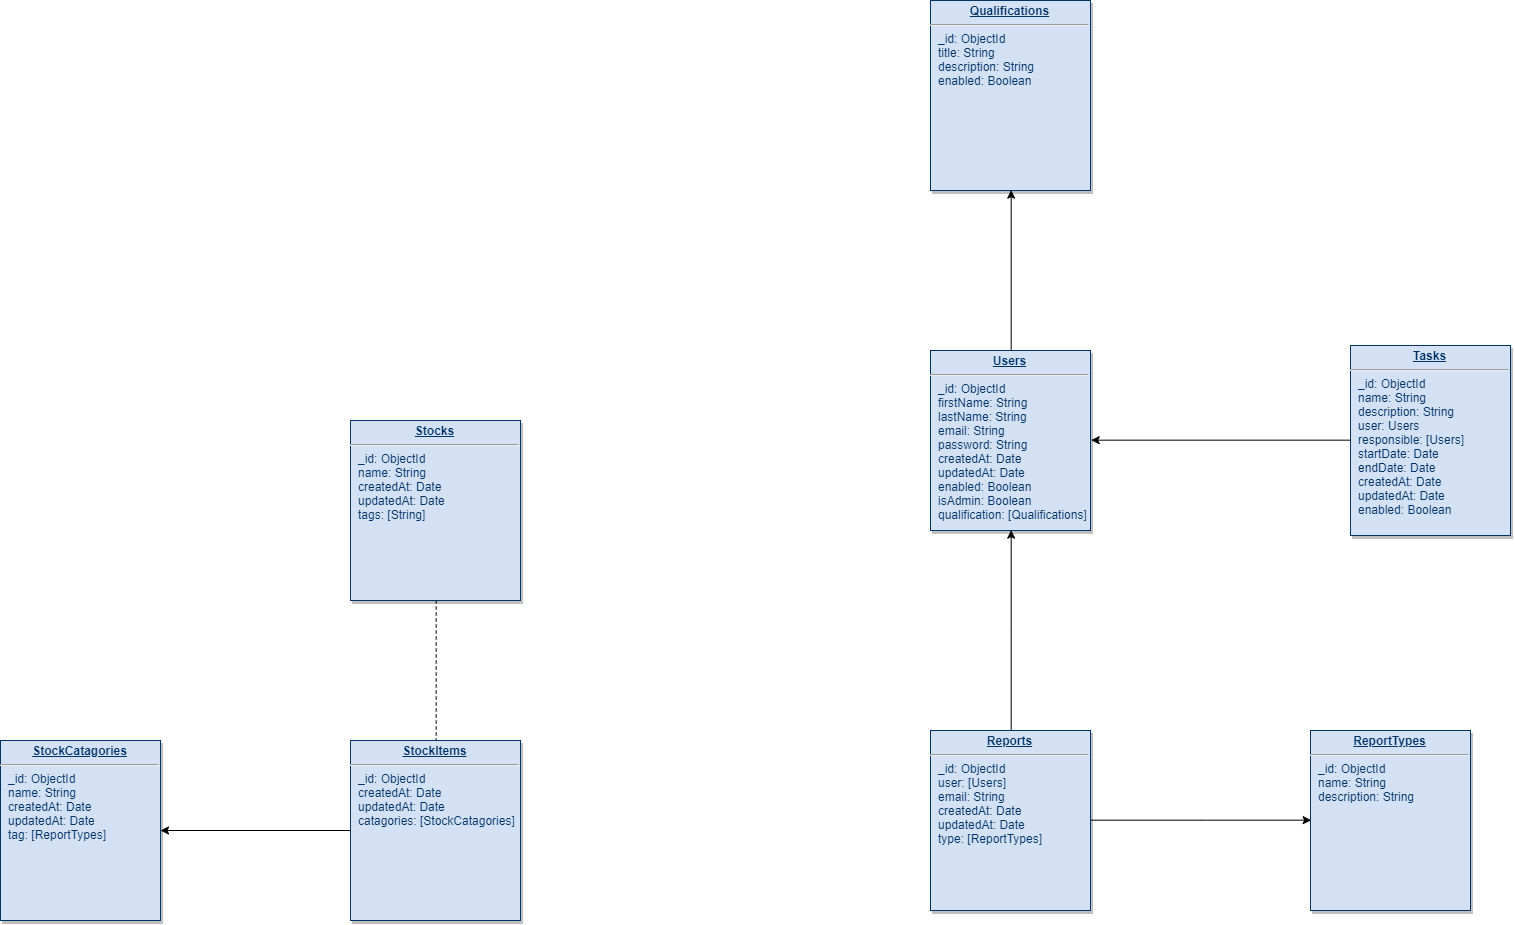

The diagram above was exported from draw.io. Its source (the exported page's mxGraphModel, read from the mxfile embedded in the PNG):
<mxGraphModel dx="2556" dy="967" grid="1" gridSize="10" guides="1" tooltips="1" connect="1" arrows="1" fold="1" page="1" pageScale="1" pageWidth="826" pageHeight="1169" background="#ffffff" math="0" shadow="0">
  <root>
    <mxCell id="0" />
    <mxCell id="1" parent="0" />
    <mxCell id="az6B5SZT5Oyq73XN6G6v-115" style="edgeStyle=orthogonalEdgeStyle;rounded=0;orthogonalLoop=1;jettySize=auto;html=1;entryX=0.5;entryY=1;entryDx=0;entryDy=0;exitX=0.5;exitY=0;exitDx=0;exitDy=0;" edge="1" parent="1" source="22" target="az6B5SZT5Oyq73XN6G6v-114">
      <mxGeometry relative="1" as="geometry" />
    </mxCell>
    <mxCell id="22" value="&lt;p style=&quot;margin: 0px ; margin-top: 4px ; text-align: center ; text-decoration: underline&quot;&gt;&lt;strong&gt;Users&lt;/strong&gt;&lt;/p&gt;&lt;hr&gt;&lt;p style=&quot;margin: 0px ; margin-left: 8px&quot;&gt;_id: ObjectId&lt;/p&gt;&lt;p style=&quot;margin: 0px ; margin-left: 8px&quot;&gt;&lt;span&gt;firstName: String&lt;/span&gt;&lt;/p&gt;&lt;p style=&quot;margin: 0px ; margin-left: 8px&quot;&gt;&lt;span&gt;lastName: String&lt;/span&gt;&lt;/p&gt;&lt;p style=&quot;margin: 0px ; margin-left: 8px&quot;&gt;email: String&lt;/p&gt;&lt;p style=&quot;margin: 0px ; margin-left: 8px&quot;&gt;password: String&lt;/p&gt;&lt;p style=&quot;margin: 0px ; margin-left: 8px&quot;&gt;createdAt: Date&lt;/p&gt;&lt;p style=&quot;margin: 0px ; margin-left: 8px&quot;&gt;updatedAt: Date&lt;/p&gt;&lt;p style=&quot;margin: 0px ; margin-left: 8px&quot;&gt;enabled: Boolean&lt;/p&gt;&lt;p style=&quot;margin: 0px ; margin-left: 8px&quot;&gt;isAdmin: Boolean&lt;/p&gt;&lt;p style=&quot;margin: 0px ; margin-left: 8px&quot;&gt;qualification: [Qualifications]&lt;/p&gt;" style="verticalAlign=top;align=left;overflow=fill;fontSize=12;fontFamily=Helvetica;html=1;strokeColor=#003366;shadow=1;fillColor=#D4E1F5;fontColor=#003366" parent="1" vertex="1">
      <mxGeometry x="879.9999999999999" y="430" width="160.0000000000001" height="180" as="geometry" />
    </mxCell>
    <mxCell id="az6B5SZT5Oyq73XN6G6v-117" style="edgeStyle=orthogonalEdgeStyle;rounded=0;orthogonalLoop=1;jettySize=auto;html=1;exitX=0;exitY=0.5;exitDx=0;exitDy=0;entryX=1;entryY=0.5;entryDx=0;entryDy=0;" edge="1" parent="1" source="35" target="22">
      <mxGeometry relative="1" as="geometry" />
    </mxCell>
    <mxCell id="35" value="&lt;p style=&quot;margin: 0px ; margin-top: 4px ; text-align: center ; text-decoration: underline&quot;&gt;&lt;strong&gt;Tasks&lt;/strong&gt;&lt;/p&gt;&lt;hr&gt;&lt;p style=&quot;margin: 0px ; margin-left: 8px&quot;&gt;_id: ObjectId&lt;/p&gt;&lt;p style=&quot;margin: 0px ; margin-left: 8px&quot;&gt;name: String&lt;/p&gt;&lt;p style=&quot;margin: 0px ; margin-left: 8px&quot;&gt;description: String&lt;/p&gt;&lt;p style=&quot;margin: 0px ; margin-left: 8px&quot;&gt;user: Users&lt;/p&gt;&lt;p style=&quot;margin: 0px ; margin-left: 8px&quot;&gt;responsible: [Users]&lt;/p&gt;&lt;p style=&quot;margin: 0px ; margin-left: 8px&quot;&gt;&lt;span&gt;startDate: Date&lt;/span&gt;&lt;br&gt;&lt;/p&gt;&lt;p style=&quot;margin: 0px ; margin-left: 8px&quot;&gt;endDate:&lt;span&gt;&amp;nbsp;Date&lt;/span&gt;&lt;/p&gt;&lt;p style=&quot;margin: 0px ; margin-left: 8px&quot;&gt;createdAt: Date&lt;/p&gt;&lt;p style=&quot;margin: 0px ; margin-left: 8px&quot;&gt;updatedAt: Date&lt;/p&gt;&lt;p style=&quot;margin: 0px ; margin-left: 8px&quot;&gt;enabled: Boolean&lt;/p&gt;" style="verticalAlign=top;align=left;overflow=fill;fontSize=12;fontFamily=Helvetica;html=1;strokeColor=#003366;shadow=1;fillColor=#D4E1F5;fontColor=#003366" parent="1" vertex="1">
      <mxGeometry x="1300" y="425.0000000000001" width="160" height="190" as="geometry" />
    </mxCell>
    <mxCell id="az6B5SZT5Oyq73XN6G6v-114" value="&lt;p style=&quot;margin: 0px ; margin-top: 4px ; text-align: center ; text-decoration: underline&quot;&gt;&lt;strong&gt;Qualifications&lt;/strong&gt;&lt;/p&gt;&lt;hr&gt;&lt;p style=&quot;margin: 0px ; margin-left: 8px&quot;&gt;_id: ObjectId&lt;/p&gt;&lt;p style=&quot;margin: 0px ; margin-left: 8px&quot;&gt;title: String&lt;/p&gt;&lt;p style=&quot;margin: 0px ; margin-left: 8px&quot;&gt;description: String&lt;/p&gt;&lt;p style=&quot;margin: 0px ; margin-left: 8px&quot;&gt;enabled: Boolean&lt;/p&gt;" style="verticalAlign=top;align=left;overflow=fill;fontSize=12;fontFamily=Helvetica;html=1;strokeColor=#003366;shadow=1;fillColor=#D4E1F5;fontColor=#003366" vertex="1" parent="1">
      <mxGeometry x="880" y="80.00000000000011" width="160" height="190" as="geometry" />
    </mxCell>
    <mxCell id="az6B5SZT5Oyq73XN6G6v-118" value="&lt;p style=&quot;margin: 0px ; margin-top: 4px ; text-align: center ; text-decoration: underline&quot;&gt;&lt;strong&gt;ReportTypes&lt;/strong&gt;&lt;/p&gt;&lt;hr&gt;&lt;p style=&quot;margin: 0px ; margin-left: 8px&quot;&gt;_id: ObjectId&lt;/p&gt;&lt;p style=&quot;margin: 0px ; margin-left: 8px&quot;&gt;name: String&lt;/p&gt;&lt;p style=&quot;margin: 0px ; margin-left: 8px&quot;&gt;description: String&lt;/p&gt;" style="verticalAlign=top;align=left;overflow=fill;fontSize=12;fontFamily=Helvetica;html=1;strokeColor=#003366;shadow=1;fillColor=#D4E1F5;fontColor=#003366" vertex="1" parent="1">
      <mxGeometry x="1260" y="810" width="160.0000000000001" height="180" as="geometry" />
    </mxCell>
    <mxCell id="az6B5SZT5Oyq73XN6G6v-120" style="edgeStyle=orthogonalEdgeStyle;rounded=0;orthogonalLoop=1;jettySize=auto;html=1;entryX=0.5;entryY=1;entryDx=0;entryDy=0;" edge="1" parent="1" source="az6B5SZT5Oyq73XN6G6v-119" target="22">
      <mxGeometry relative="1" as="geometry" />
    </mxCell>
    <mxCell id="az6B5SZT5Oyq73XN6G6v-121" style="edgeStyle=orthogonalEdgeStyle;rounded=0;orthogonalLoop=1;jettySize=auto;html=1;entryX=0;entryY=0.5;entryDx=0;entryDy=0;" edge="1" parent="1" source="az6B5SZT5Oyq73XN6G6v-119" target="az6B5SZT5Oyq73XN6G6v-118">
      <mxGeometry relative="1" as="geometry" />
    </mxCell>
    <mxCell id="az6B5SZT5Oyq73XN6G6v-119" value="&lt;p style=&quot;margin: 0px ; margin-top: 4px ; text-align: center ; text-decoration: underline&quot;&gt;&lt;strong&gt;Reports&lt;/strong&gt;&lt;/p&gt;&lt;hr&gt;&lt;p style=&quot;margin: 0px ; margin-left: 8px&quot;&gt;_id: ObjectId&lt;/p&gt;&lt;p style=&quot;margin: 0px ; margin-left: 8px&quot;&gt;user: [Users]&lt;/p&gt;&lt;p style=&quot;margin: 0px ; margin-left: 8px&quot;&gt;email: String&lt;/p&gt;&lt;p style=&quot;margin: 0px ; margin-left: 8px&quot;&gt;createdAt: Date&lt;/p&gt;&lt;p style=&quot;margin: 0px ; margin-left: 8px&quot;&gt;updatedAt: Date&lt;/p&gt;&lt;p style=&quot;margin: 0px ; margin-left: 8px&quot;&gt;type: [ReportTypes]&lt;/p&gt;" style="verticalAlign=top;align=left;overflow=fill;fontSize=12;fontFamily=Helvetica;html=1;strokeColor=#003366;shadow=1;fillColor=#D4E1F5;fontColor=#003366" vertex="1" parent="1">
      <mxGeometry x="879.9999999999999" y="810" width="160.0000000000001" height="180" as="geometry" />
    </mxCell>
    <mxCell id="az6B5SZT5Oyq73XN6G6v-122" value="&lt;p style=&quot;margin: 0px ; margin-top: 4px ; text-align: center ; text-decoration: underline&quot;&gt;&lt;strong&gt;StockCatagories&lt;/strong&gt;&lt;/p&gt;&lt;hr&gt;&lt;p style=&quot;margin: 0px ; margin-left: 8px&quot;&gt;_id: ObjectId&lt;/p&gt;&lt;p style=&quot;margin: 0px ; margin-left: 8px&quot;&gt;name: String&lt;/p&gt;&lt;p style=&quot;margin: 0px ; margin-left: 8px&quot;&gt;createdAt: Date&lt;/p&gt;&lt;p style=&quot;margin: 0px ; margin-left: 8px&quot;&gt;updatedAt: Date&lt;/p&gt;&lt;p style=&quot;margin: 0px ; margin-left: 8px&quot;&gt;tag: [ReportTypes]&lt;/p&gt;" style="verticalAlign=top;align=left;overflow=fill;fontSize=12;fontFamily=Helvetica;html=1;strokeColor=#003366;shadow=1;fillColor=#D4E1F5;fontColor=#003366" vertex="1" parent="1">
      <mxGeometry x="-50.000000000000114" y="820" width="160.0000000000001" height="180" as="geometry" />
    </mxCell>
    <mxCell id="az6B5SZT5Oyq73XN6G6v-124" style="edgeStyle=orthogonalEdgeStyle;rounded=0;orthogonalLoop=1;jettySize=auto;html=1;" edge="1" parent="1" source="az6B5SZT5Oyq73XN6G6v-123" target="az6B5SZT5Oyq73XN6G6v-122">
      <mxGeometry relative="1" as="geometry" />
    </mxCell>
    <mxCell id="az6B5SZT5Oyq73XN6G6v-123" value="&lt;p style=&quot;margin: 0px ; margin-top: 4px ; text-align: center ; text-decoration: underline&quot;&gt;&lt;strong&gt;StockItems&lt;/strong&gt;&lt;/p&gt;&lt;hr&gt;&lt;p style=&quot;margin: 0px ; margin-left: 8px&quot;&gt;_id: ObjectId&lt;/p&gt;&lt;p style=&quot;margin: 0px ; margin-left: 8px&quot;&gt;createdAt: Date&lt;/p&gt;&lt;p style=&quot;margin: 0px ; margin-left: 8px&quot;&gt;updatedAt: Date&lt;/p&gt;&lt;p style=&quot;margin: 0px ; margin-left: 8px&quot;&gt;catagories: [&lt;span style=&quot;text-align: center&quot;&gt;StockCatagories&lt;/span&gt;]&lt;/p&gt;" style="verticalAlign=top;align=left;overflow=fill;fontSize=12;fontFamily=Helvetica;html=1;strokeColor=#003366;shadow=1;fillColor=#D4E1F5;fontColor=#003366" vertex="1" parent="1">
      <mxGeometry x="300" y="820" width="170" height="180" as="geometry" />
    </mxCell>
    <mxCell id="az6B5SZT5Oyq73XN6G6v-126" style="edgeStyle=orthogonalEdgeStyle;rounded=0;orthogonalLoop=1;jettySize=auto;html=1;entryX=0.5;entryY=0;entryDx=0;entryDy=0;endArrow=none;endFill=0;dashed=1;" edge="1" parent="1" source="az6B5SZT5Oyq73XN6G6v-125" target="az6B5SZT5Oyq73XN6G6v-123">
      <mxGeometry relative="1" as="geometry" />
    </mxCell>
    <mxCell id="az6B5SZT5Oyq73XN6G6v-125" value="&lt;p style=&quot;margin: 0px ; margin-top: 4px ; text-align: center ; text-decoration: underline&quot;&gt;&lt;strong&gt;Stocks&lt;/strong&gt;&lt;/p&gt;&lt;hr&gt;&lt;p style=&quot;margin: 0px ; margin-left: 8px&quot;&gt;_id: ObjectId&lt;/p&gt;&lt;p style=&quot;margin: 0px ; margin-left: 8px&quot;&gt;name: String&lt;/p&gt;&lt;p style=&quot;margin: 0px ; margin-left: 8px&quot;&gt;createdAt: Date&lt;/p&gt;&lt;p style=&quot;margin: 0px ; margin-left: 8px&quot;&gt;updatedAt: Date&lt;/p&gt;&lt;p style=&quot;margin: 0px ; margin-left: 8px&quot;&gt;tags: [String]&lt;/p&gt;" style="verticalAlign=top;align=left;overflow=fill;fontSize=12;fontFamily=Helvetica;html=1;strokeColor=#003366;shadow=1;fillColor=#D4E1F5;fontColor=#003366" vertex="1" parent="1">
      <mxGeometry x="300" y="500" width="170" height="180" as="geometry" />
    </mxCell>
  </root>
</mxGraphModel>